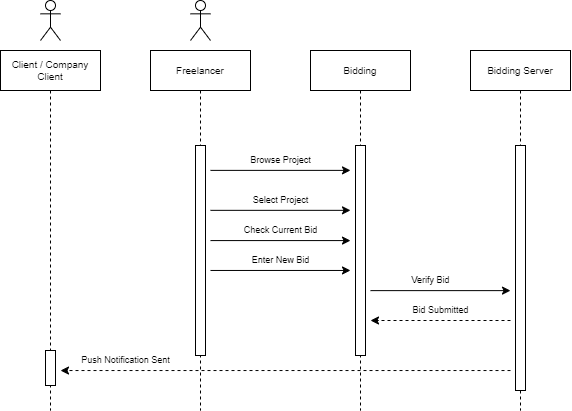

The diagram above was exported from draw.io. Its source (the exported page's mxGraphModel, read from the mxfile embedded in the PNG):
<mxGraphModel dx="723" dy="469" grid="1" gridSize="10" guides="1" tooltips="1" connect="1" arrows="1" fold="1" page="1" pageScale="1" pageWidth="1200" pageHeight="1920" math="0" shadow="0">
  <root>
    <mxCell id="0" />
    <mxCell id="1" parent="0" />
    <mxCell id="z7VtBhMiqKvlhV99jEqw-1" value="Client / Company&#10;Client" style="shape=umlLifeline;perimeter=lifelinePerimeter;container=1;collapsible=0;recursiveResize=0;rounded=0;shadow=0;strokeWidth=1;fontSize=10;" vertex="1" parent="1">
      <mxGeometry x="290" y="80" width="100" height="360" as="geometry" />
    </mxCell>
    <mxCell id="z7VtBhMiqKvlhV99jEqw-2" value="" style="points=[];perimeter=orthogonalPerimeter;rounded=0;shadow=0;strokeWidth=1;" vertex="1" parent="z7VtBhMiqKvlhV99jEqw-1">
      <mxGeometry x="45" y="300" width="10" height="35" as="geometry" />
    </mxCell>
    <mxCell id="z7VtBhMiqKvlhV99jEqw-7" value="" style="shape=umlActor;verticalLabelPosition=bottom;verticalAlign=top;html=1;outlineConnect=0;" vertex="1" parent="1">
      <mxGeometry x="330" y="30" width="20" height="40" as="geometry" />
    </mxCell>
    <mxCell id="z7VtBhMiqKvlhV99jEqw-61" value="" style="shape=umlActor;verticalLabelPosition=bottom;verticalAlign=top;html=1;outlineConnect=0;" vertex="1" parent="1">
      <mxGeometry x="480" y="30" width="20" height="40" as="geometry" />
    </mxCell>
    <mxCell id="z7VtBhMiqKvlhV99jEqw-62" value="Freelancer" style="shape=umlLifeline;perimeter=lifelinePerimeter;container=1;collapsible=0;recursiveResize=0;rounded=0;shadow=0;strokeWidth=1;fontSize=10;" vertex="1" parent="1">
      <mxGeometry x="440" y="80" width="100" height="360" as="geometry" />
    </mxCell>
    <mxCell id="z7VtBhMiqKvlhV99jEqw-63" value="" style="points=[];perimeter=orthogonalPerimeter;rounded=0;shadow=0;strokeWidth=1;" vertex="1" parent="z7VtBhMiqKvlhV99jEqw-62">
      <mxGeometry x="45" y="95" width="10" height="210" as="geometry" />
    </mxCell>
    <mxCell id="z7VtBhMiqKvlhV99jEqw-65" value="Bidding" style="shape=umlLifeline;perimeter=lifelinePerimeter;container=1;collapsible=0;recursiveResize=0;rounded=0;shadow=0;strokeWidth=1;fontSize=10;" vertex="1" parent="1">
      <mxGeometry x="600" y="80" width="100" height="360" as="geometry" />
    </mxCell>
    <mxCell id="z7VtBhMiqKvlhV99jEqw-66" value="" style="points=[];perimeter=orthogonalPerimeter;rounded=0;shadow=0;strokeWidth=1;" vertex="1" parent="z7VtBhMiqKvlhV99jEqw-65">
      <mxGeometry x="45" y="95" width="10" height="210" as="geometry" />
    </mxCell>
    <mxCell id="z7VtBhMiqKvlhV99jEqw-95" value="Bidding Server" style="shape=umlLifeline;perimeter=lifelinePerimeter;container=1;collapsible=0;recursiveResize=0;rounded=0;shadow=0;strokeWidth=1;fontSize=10;" vertex="1" parent="1">
      <mxGeometry x="760" y="80" width="100" height="360" as="geometry" />
    </mxCell>
    <mxCell id="z7VtBhMiqKvlhV99jEqw-96" value="" style="points=[];perimeter=orthogonalPerimeter;rounded=0;shadow=0;strokeWidth=1;" vertex="1" parent="z7VtBhMiqKvlhV99jEqw-95">
      <mxGeometry x="45" y="95" width="10" height="245" as="geometry" />
    </mxCell>
    <mxCell id="z7VtBhMiqKvlhV99jEqw-97" value="" style="endArrow=classic;html=1;rounded=0;fontSize=9;exitX=0.6;exitY=0.333;exitDx=0;exitDy=0;exitPerimeter=0;entryX=0.4;entryY=0.333;entryDx=0;entryDy=0;entryPerimeter=0;" edge="1" parent="1" source="z7VtBhMiqKvlhV99jEqw-62" target="z7VtBhMiqKvlhV99jEqw-65">
      <mxGeometry width="50" height="50" relative="1" as="geometry">
        <mxPoint x="570" y="320" as="sourcePoint" />
        <mxPoint x="620" y="270" as="targetPoint" />
      </mxGeometry>
    </mxCell>
    <mxCell id="z7VtBhMiqKvlhV99jEqw-98" value="" style="endArrow=classic;html=1;rounded=0;fontSize=9;entryX=0.4;entryY=0.444;entryDx=0;entryDy=0;entryPerimeter=0;exitX=0.6;exitY=0.444;exitDx=0;exitDy=0;exitPerimeter=0;" edge="1" parent="1" source="z7VtBhMiqKvlhV99jEqw-62" target="z7VtBhMiqKvlhV99jEqw-65">
      <mxGeometry width="50" height="50" relative="1" as="geometry">
        <mxPoint x="510" y="240" as="sourcePoint" />
        <mxPoint x="620" y="270" as="targetPoint" />
      </mxGeometry>
    </mxCell>
    <mxCell id="z7VtBhMiqKvlhV99jEqw-99" value="" style="endArrow=classic;html=1;rounded=0;fontSize=9;exitX=0.6;exitY=0.528;exitDx=0;exitDy=0;exitPerimeter=0;entryX=0.4;entryY=0.528;entryDx=0;entryDy=0;entryPerimeter=0;" edge="1" parent="1" source="z7VtBhMiqKvlhV99jEqw-62" target="z7VtBhMiqKvlhV99jEqw-65">
      <mxGeometry width="50" height="50" relative="1" as="geometry">
        <mxPoint x="560" y="290" as="sourcePoint" />
        <mxPoint x="610" y="240" as="targetPoint" />
      </mxGeometry>
    </mxCell>
    <mxCell id="z7VtBhMiqKvlhV99jEqw-100" value="Browse Project" style="text;html=1;align=center;verticalAlign=middle;resizable=0;points=[];autosize=1;strokeColor=none;fillColor=none;fontSize=9;" vertex="1" parent="1">
      <mxGeometry x="530" y="180" width="80" height="20" as="geometry" />
    </mxCell>
    <mxCell id="z7VtBhMiqKvlhV99jEqw-101" value="Select Project" style="text;html=1;align=center;verticalAlign=middle;resizable=0;points=[];autosize=1;strokeColor=none;fillColor=none;fontSize=9;" vertex="1" parent="1">
      <mxGeometry x="530" y="220" width="80" height="20" as="geometry" />
    </mxCell>
    <mxCell id="z7VtBhMiqKvlhV99jEqw-102" value="Check Current Bid" style="text;html=1;align=center;verticalAlign=middle;resizable=0;points=[];autosize=1;strokeColor=none;fillColor=none;fontSize=9;" vertex="1" parent="1">
      <mxGeometry x="520" y="250" width="100" height="20" as="geometry" />
    </mxCell>
    <mxCell id="z7VtBhMiqKvlhV99jEqw-103" value="" style="endArrow=classic;html=1;rounded=0;fontSize=9;exitX=0.6;exitY=0.611;exitDx=0;exitDy=0;exitPerimeter=0;entryX=0.4;entryY=0.611;entryDx=0;entryDy=0;entryPerimeter=0;" edge="1" parent="1" source="z7VtBhMiqKvlhV99jEqw-62" target="z7VtBhMiqKvlhV99jEqw-65">
      <mxGeometry width="50" height="50" relative="1" as="geometry">
        <mxPoint x="560" y="310" as="sourcePoint" />
        <mxPoint x="610" y="260" as="targetPoint" />
      </mxGeometry>
    </mxCell>
    <mxCell id="z7VtBhMiqKvlhV99jEqw-104" value="Enter New Bid" style="text;html=1;align=center;verticalAlign=middle;resizable=0;points=[];autosize=1;strokeColor=none;fillColor=none;fontSize=9;" vertex="1" parent="1">
      <mxGeometry x="530" y="280" width="80" height="20" as="geometry" />
    </mxCell>
    <mxCell id="TQD3hY0YNL9qQaGOuBTv-1" value="" style="endArrow=classic;html=1;rounded=0;fontSize=9;exitX=0.6;exitY=0.667;exitDx=0;exitDy=0;exitPerimeter=0;entryX=0.4;entryY=0.667;entryDx=0;entryDy=0;entryPerimeter=0;" edge="1" parent="1" source="z7VtBhMiqKvlhV99jEqw-65" target="z7VtBhMiqKvlhV99jEqw-95">
      <mxGeometry width="50" height="50" relative="1" as="geometry">
        <mxPoint x="620" y="270" as="sourcePoint" />
        <mxPoint x="670" y="220" as="targetPoint" />
      </mxGeometry>
    </mxCell>
    <mxCell id="TQD3hY0YNL9qQaGOuBTv-2" value="Verify Bid" style="text;html=1;align=center;verticalAlign=middle;resizable=0;points=[];autosize=1;strokeColor=none;fillColor=none;fontSize=9;" vertex="1" parent="1">
      <mxGeometry x="690" y="300" width="60" height="20" as="geometry" />
    </mxCell>
    <mxCell id="TQD3hY0YNL9qQaGOuBTv-3" value="" style="endArrow=classic;html=1;rounded=0;fontSize=9;exitX=0.4;exitY=0.75;exitDx=0;exitDy=0;exitPerimeter=0;entryX=0.6;entryY=0.75;entryDx=0;entryDy=0;entryPerimeter=0;dashed=1;" edge="1" parent="1" source="z7VtBhMiqKvlhV99jEqw-95" target="z7VtBhMiqKvlhV99jEqw-65">
      <mxGeometry width="50" height="50" relative="1" as="geometry">
        <mxPoint x="620" y="270" as="sourcePoint" />
        <mxPoint x="670" y="220" as="targetPoint" />
      </mxGeometry>
    </mxCell>
    <mxCell id="TQD3hY0YNL9qQaGOuBTv-4" value="Bid Submitted" style="text;html=1;align=center;verticalAlign=middle;resizable=0;points=[];autosize=1;strokeColor=none;fillColor=none;fontSize=9;" vertex="1" parent="1">
      <mxGeometry x="690" y="330" width="80" height="20" as="geometry" />
    </mxCell>
    <mxCell id="TQD3hY0YNL9qQaGOuBTv-5" value="" style="endArrow=classic;html=1;rounded=0;dashed=1;fontSize=9;exitX=0.4;exitY=0.889;exitDx=0;exitDy=0;exitPerimeter=0;entryX=0.6;entryY=0.889;entryDx=0;entryDy=0;entryPerimeter=0;" edge="1" parent="1" source="z7VtBhMiqKvlhV99jEqw-95" target="z7VtBhMiqKvlhV99jEqw-1">
      <mxGeometry width="50" height="50" relative="1" as="geometry">
        <mxPoint x="580" y="290" as="sourcePoint" />
        <mxPoint x="630" y="240" as="targetPoint" />
      </mxGeometry>
    </mxCell>
    <mxCell id="TQD3hY0YNL9qQaGOuBTv-6" value="Push Notification Sent" style="text;html=1;align=center;verticalAlign=middle;resizable=0;points=[];autosize=1;strokeColor=none;fillColor=none;fontSize=9;" vertex="1" parent="1">
      <mxGeometry x="360" y="380" width="110" height="20" as="geometry" />
    </mxCell>
  </root>
</mxGraphModel>